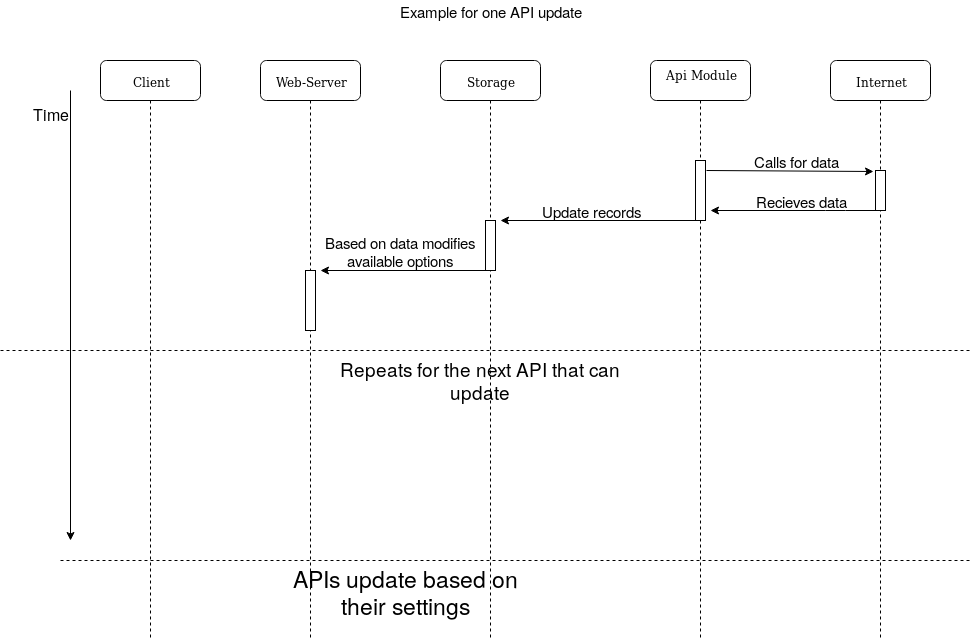

The diagram above was exported from draw.io. Its source (the exported page's mxGraphModel, read from the mxfile embedded in the PNG):
<mxGraphModel dx="1088" dy="675" grid="1" gridSize="10" guides="1" tooltips="1" connect="1" arrows="1" fold="1" page="1" pageScale="1" pageWidth="1100" pageHeight="850" background="#ffffff" math="0" shadow="0">
  <root>
    <mxCell id="0" />
    <mxCell id="1" parent="0" />
    <mxCell id="7baba1c4bc27f4b0-2" value="Web-Server" style="shape=umlLifeline;perimeter=lifelinePerimeter;whiteSpace=wrap;html=1;container=1;collapsible=0;recursiveResize=0;outlineConnect=0;rounded=1;shadow=0;comic=0;labelBackgroundColor=none;strokeColor=#000000;strokeWidth=1;fillColor=#FFFFFF;fontFamily=Verdana;fontSize=12;fontColor=#000000;align=center;" parent="1" vertex="1">
      <mxGeometry x="260" y="80" width="100" height="580" as="geometry" />
    </mxCell>
    <mxCell id="eZpwMjorb8yCkf6EmYCM-61" value="" style="html=1;points=[];perimeter=orthogonalPerimeter;rounded=0;shadow=0;comic=0;labelBackgroundColor=none;strokeColor=#000000;strokeWidth=1;fillColor=#FFFFFF;fontFamily=Verdana;fontSize=12;fontColor=#000000;align=center;" parent="7baba1c4bc27f4b0-2" vertex="1">
      <mxGeometry x="45" y="210" width="10" height="60" as="geometry" />
    </mxCell>
    <mxCell id="7baba1c4bc27f4b0-3" value="Storage" style="shape=umlLifeline;perimeter=lifelinePerimeter;whiteSpace=wrap;html=1;container=1;collapsible=0;recursiveResize=0;outlineConnect=0;rounded=1;shadow=0;comic=0;labelBackgroundColor=none;strokeColor=#000000;strokeWidth=1;fillColor=#FFFFFF;fontFamily=Verdana;fontSize=12;fontColor=#000000;align=center;" parent="1" vertex="1">
      <mxGeometry x="440" y="80" width="100" height="580" as="geometry" />
    </mxCell>
    <mxCell id="eZpwMjorb8yCkf6EmYCM-56" value="" style="html=1;points=[];perimeter=orthogonalPerimeter;rounded=0;shadow=0;comic=0;labelBackgroundColor=none;strokeColor=#000000;strokeWidth=1;fillColor=#FFFFFF;fontFamily=Verdana;fontSize=12;fontColor=#000000;align=center;" parent="7baba1c4bc27f4b0-3" vertex="1">
      <mxGeometry x="45" y="160" width="10" height="50" as="geometry" />
    </mxCell>
    <mxCell id="7baba1c4bc27f4b0-4" value="&lt;div&gt;Api Module&lt;/div&gt;&lt;div&gt;&lt;br&gt;&lt;/div&gt;" style="shape=umlLifeline;perimeter=lifelinePerimeter;whiteSpace=wrap;html=1;container=1;collapsible=0;recursiveResize=0;outlineConnect=0;rounded=1;shadow=0;comic=0;labelBackgroundColor=none;strokeColor=#000000;strokeWidth=1;fillColor=#FFFFFF;fontFamily=Verdana;fontSize=12;fontColor=#000000;align=center;" parent="1" vertex="1">
      <mxGeometry x="650" y="80" width="100" height="580" as="geometry" />
    </mxCell>
    <mxCell id="eZpwMjorb8yCkf6EmYCM-45" value="" style="html=1;points=[];perimeter=orthogonalPerimeter;rounded=0;shadow=0;comic=0;labelBackgroundColor=none;strokeColor=#000000;strokeWidth=1;fillColor=#FFFFFF;fontFamily=Verdana;fontSize=12;fontColor=#000000;align=center;" parent="7baba1c4bc27f4b0-4" vertex="1">
      <mxGeometry x="45" y="100" width="10" height="60" as="geometry" />
    </mxCell>
    <mxCell id="7baba1c4bc27f4b0-8" value="Client" style="shape=umlLifeline;perimeter=lifelinePerimeter;whiteSpace=wrap;html=1;container=1;collapsible=0;recursiveResize=0;outlineConnect=0;rounded=1;shadow=0;comic=0;labelBackgroundColor=none;strokeColor=#000000;strokeWidth=1;fillColor=#FFFFFF;fontFamily=Verdana;fontSize=12;fontColor=#000000;align=center;" parent="1" vertex="1">
      <mxGeometry x="100" y="80" width="100" height="580" as="geometry" />
    </mxCell>
    <mxCell id="eZpwMjorb8yCkf6EmYCM-40" value="" style="endArrow=none;dashed=1;html=1;" parent="1" edge="1">
      <mxGeometry width="50" height="50" relative="1" as="geometry">
        <mxPoint x="60" y="580" as="sourcePoint" />
        <mxPoint x="970" y="580" as="targetPoint" />
      </mxGeometry>
    </mxCell>
    <mxCell id="eZpwMjorb8yCkf6EmYCM-41" value="APIs update based on their settings" style="text;html=1;strokeColor=none;fillColor=none;align=center;verticalAlign=middle;whiteSpace=wrap;rounded=0;fontSize=23;" parent="1" vertex="1">
      <mxGeometry x="270" y="600" width="270" height="20" as="geometry" />
    </mxCell>
    <mxCell id="eZpwMjorb8yCkf6EmYCM-46" value="" style="endArrow=classic;html=1;fontSize=23;" parent="1" edge="1">
      <mxGeometry width="50" height="50" relative="1" as="geometry">
        <mxPoint x="70" y="110" as="sourcePoint" />
        <mxPoint x="70" y="560" as="targetPoint" />
      </mxGeometry>
    </mxCell>
    <mxCell id="eZpwMjorb8yCkf6EmYCM-48" value="&lt;font style=&quot;font-size: 16px&quot;&gt;Time&lt;/font&gt;" style="text;html=1;strokeColor=none;fillColor=none;align=center;verticalAlign=middle;whiteSpace=wrap;rounded=0;fontSize=23;" parent="1" vertex="1">
      <mxGeometry x="30" y="120" width="40" height="20" as="geometry" />
    </mxCell>
    <mxCell id="eZpwMjorb8yCkf6EmYCM-49" value="Internet" style="shape=umlLifeline;perimeter=lifelinePerimeter;whiteSpace=wrap;html=1;container=1;collapsible=0;recursiveResize=0;outlineConnect=0;rounded=1;shadow=0;comic=0;labelBackgroundColor=none;strokeColor=#000000;strokeWidth=1;fillColor=#FFFFFF;fontFamily=Verdana;fontSize=12;fontColor=#000000;align=center;" parent="1" vertex="1">
      <mxGeometry x="830" y="80" width="100" height="580" as="geometry" />
    </mxCell>
    <mxCell id="eZpwMjorb8yCkf6EmYCM-50" value="" style="html=1;points=[];perimeter=orthogonalPerimeter;rounded=0;shadow=0;comic=0;labelBackgroundColor=none;strokeColor=#000000;strokeWidth=1;fillColor=#FFFFFF;fontFamily=Verdana;fontSize=12;fontColor=#000000;align=center;" parent="eZpwMjorb8yCkf6EmYCM-49" vertex="1">
      <mxGeometry x="45" y="110" width="10" height="40" as="geometry" />
    </mxCell>
    <mxCell id="eZpwMjorb8yCkf6EmYCM-51" value="" style="endArrow=classic;html=1;fontSize=23;entryX=-0.2;entryY=0.025;entryDx=0;entryDy=0;entryPerimeter=0;" parent="1" target="eZpwMjorb8yCkf6EmYCM-50" edge="1">
      <mxGeometry width="50" height="50" relative="1" as="geometry">
        <mxPoint x="706" y="190" as="sourcePoint" />
        <mxPoint x="760" y="150" as="targetPoint" />
      </mxGeometry>
    </mxCell>
    <mxCell id="eZpwMjorb8yCkf6EmYCM-52" value="Calls for data" style="text;html=1;strokeColor=none;fillColor=none;align=center;verticalAlign=middle;whiteSpace=wrap;rounded=0;fontSize=15;" parent="1" vertex="1">
      <mxGeometry x="720" y="170" width="150" height="20" as="geometry" />
    </mxCell>
    <mxCell id="eZpwMjorb8yCkf6EmYCM-53" value="" style="endArrow=classic;html=1;fontSize=15;" parent="1" edge="1">
      <mxGeometry width="50" height="50" relative="1" as="geometry">
        <mxPoint x="875" y="230" as="sourcePoint" />
        <mxPoint x="710" y="230" as="targetPoint" />
        <Array as="points">
          <mxPoint x="835" y="230" />
        </Array>
      </mxGeometry>
    </mxCell>
    <mxCell id="eZpwMjorb8yCkf6EmYCM-55" value="Recieves data" style="text;html=1;strokeColor=none;fillColor=none;align=center;verticalAlign=middle;whiteSpace=wrap;rounded=0;fontSize=15;" parent="1" vertex="1">
      <mxGeometry x="740" y="210" width="120" height="20" as="geometry" />
    </mxCell>
    <mxCell id="eZpwMjorb8yCkf6EmYCM-58" value="" style="endArrow=classic;html=1;fontSize=15;" parent="1" edge="1">
      <mxGeometry width="50" height="50" relative="1" as="geometry">
        <mxPoint x="700" y="240" as="sourcePoint" />
        <mxPoint x="500" y="240" as="targetPoint" />
      </mxGeometry>
    </mxCell>
    <mxCell id="eZpwMjorb8yCkf6EmYCM-59" value="Update records" style="text;html=1;strokeColor=none;fillColor=none;align=center;verticalAlign=middle;whiteSpace=wrap;rounded=0;fontSize=15;" parent="1" vertex="1">
      <mxGeometry x="530" y="220" width="120" height="20" as="geometry" />
    </mxCell>
    <mxCell id="eZpwMjorb8yCkf6EmYCM-60" value="Example for one API update" style="text;html=1;strokeColor=none;fillColor=none;align=center;verticalAlign=middle;whiteSpace=wrap;rounded=0;fontSize=15;" parent="1" vertex="1">
      <mxGeometry x="355" y="20" width="270" height="20" as="geometry" />
    </mxCell>
    <mxCell id="eZpwMjorb8yCkf6EmYCM-62" value="" style="endArrow=classic;html=1;fontSize=15;exitX=0.5;exitY=1;exitDx=0;exitDy=0;exitPerimeter=0;entryX=1.5;entryY=0;entryDx=0;entryDy=0;entryPerimeter=0;" parent="1" source="eZpwMjorb8yCkf6EmYCM-56" target="eZpwMjorb8yCkf6EmYCM-61" edge="1">
      <mxGeometry width="50" height="50" relative="1" as="geometry">
        <mxPoint x="380" y="280" as="sourcePoint" />
        <mxPoint x="430" y="230" as="targetPoint" />
      </mxGeometry>
    </mxCell>
    <mxCell id="eZpwMjorb8yCkf6EmYCM-63" value="Based on data modifies available options" style="text;html=1;strokeColor=none;fillColor=none;align=center;verticalAlign=middle;whiteSpace=wrap;rounded=0;fontSize=15;" parent="1" vertex="1">
      <mxGeometry x="300" y="260" width="200" height="20" as="geometry" />
    </mxCell>
    <mxCell id="eZpwMjorb8yCkf6EmYCM-64" value="" style="endArrow=none;dashed=1;html=1;fontSize=15;" parent="1" edge="1">
      <mxGeometry width="50" height="50" relative="1" as="geometry">
        <mxPoint y="370" as="sourcePoint" />
        <mxPoint x="970" y="370" as="targetPoint" />
      </mxGeometry>
    </mxCell>
    <mxCell id="eZpwMjorb8yCkf6EmYCM-66" value="Repeats for the next API that can update" style="text;html=1;strokeColor=none;fillColor=none;align=center;verticalAlign=middle;whiteSpace=wrap;rounded=0;fontSize=19;" parent="1" vertex="1">
      <mxGeometry x="335" y="390" width="290" height="20" as="geometry" />
    </mxCell>
  </root>
</mxGraphModel>